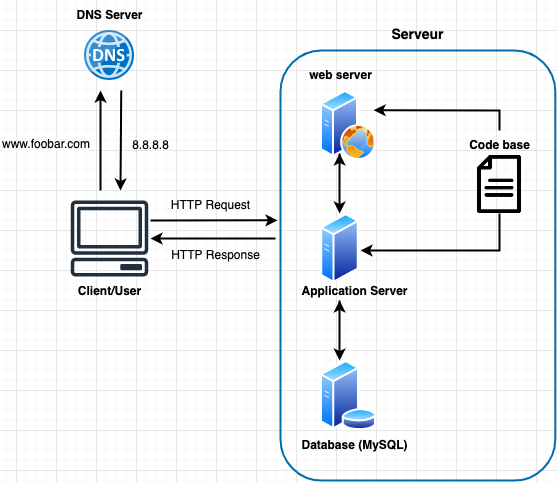

The diagram above was exported from draw.io. Its source (the exported page's mxGraphModel, read from the mxfile embedded in the PNG):
<mxGraphModel dx="954" dy="446" grid="1" gridSize="10" guides="1" tooltips="1" connect="1" arrows="1" fold="1" page="1" pageScale="1" pageWidth="827" pageHeight="1169" math="0" shadow="0">
  <root>
    <mxCell id="0" />
    <mxCell id="1" parent="0" />
    <mxCell id="3BFMi6c1RABXsrC1a9yt-97" value="" style="endArrow=classic;html=1;rounded=0;exitX=0;exitY=0.5;exitDx=0;exitDy=0;entryX=0;entryY=0.5;entryDx=0;entryDy=0;" parent="1" target="3BFMi6c1RABXsrC1a9yt-109" edge="1">
      <mxGeometry width="50" height="50" relative="1" as="geometry">
        <mxPoint x="285" y="515" as="sourcePoint" />
        <mxPoint x="360" y="350" as="targetPoint" />
        <Array as="points">
          <mxPoint x="240" y="515" />
          <mxPoint x="240" y="290" />
        </Array>
      </mxGeometry>
    </mxCell>
    <mxCell id="r0E2VWSYXjfbZ6lUKYk5-1" value="" style="image;sketch=0;aspect=fixed;html=1;points=[];align=center;fontSize=12;image=img/lib/mscae/DNS.svg;" vertex="1" parent="1">
      <mxGeometry x="188" y="160" width="50" height="50" as="geometry" />
    </mxCell>
    <mxCell id="r0E2VWSYXjfbZ6lUKYk5-2" value="" style="sketch=0;outlineConnect=0;fontColor=#232F3E;gradientColor=none;fillColor=#232F3D;strokeColor=none;dashed=0;verticalLabelPosition=bottom;verticalAlign=top;align=center;html=1;fontSize=12;fontStyle=0;aspect=fixed;pointerEvents=1;shape=mxgraph.aws4.client;" vertex="1" parent="1">
      <mxGeometry x="174" y="330" width="78" height="76" as="geometry" />
    </mxCell>
    <mxCell id="r0E2VWSYXjfbZ6lUKYk5-3" value="&lt;b&gt;Client/User&lt;/b&gt;" style="text;html=1;align=center;verticalAlign=middle;resizable=0;points=[];autosize=1;strokeColor=none;fillColor=none;" vertex="1" parent="1">
      <mxGeometry x="168" y="406" width="90" height="30" as="geometry" />
    </mxCell>
    <mxCell id="r0E2VWSYXjfbZ6lUKYk5-4" value="&lt;b&gt;DNS Server&lt;/b&gt;" style="text;html=1;align=center;verticalAlign=middle;resizable=0;points=[];autosize=1;strokeColor=none;fillColor=none;" vertex="1" parent="1">
      <mxGeometry x="168" y="130" width="90" height="30" as="geometry" />
    </mxCell>
    <mxCell id="r0E2VWSYXjfbZ6lUKYk5-5" value="" style="endArrow=classic;html=1;rounded=0;fontStyle=1;fontSize=14;strokeWidth=2;" edge="1" parent="1">
      <mxGeometry width="50" height="50" relative="1" as="geometry">
        <mxPoint x="224.74" y="220" as="sourcePoint" />
        <mxPoint x="224" y="320" as="targetPoint" />
      </mxGeometry>
    </mxCell>
    <mxCell id="r0E2VWSYXjfbZ6lUKYk5-6" value="" style="endArrow=classic;html=1;rounded=0;fontStyle=1;fontSize=18;verticalAlign=top;spacing=5;strokeWidth=2;" edge="1" parent="1">
      <mxGeometry width="50" height="50" relative="1" as="geometry">
        <mxPoint x="204" y="320" as="sourcePoint" />
        <mxPoint x="204" y="220" as="targetPoint" />
      </mxGeometry>
    </mxCell>
    <mxCell id="r0E2VWSYXjfbZ6lUKYk5-7" value="" style="image;aspect=fixed;perimeter=ellipsePerimeter;html=1;align=center;shadow=0;dashed=0;spacingTop=3;image=img/lib/active_directory/web_server.svg;" vertex="1" parent="1">
      <mxGeometry x="424" y="220" width="56" height="70" as="geometry" />
    </mxCell>
    <mxCell id="r0E2VWSYXjfbZ6lUKYk5-8" value="&lt;b&gt;web server&lt;/b&gt;" style="text;html=1;align=center;verticalAlign=middle;resizable=0;points=[];autosize=1;strokeColor=none;fillColor=none;" vertex="1" parent="1">
      <mxGeometry x="398.59999999999997" y="190" width="90" height="30" as="geometry" />
    </mxCell>
    <mxCell id="r0E2VWSYXjfbZ6lUKYk5-9" value="" style="image;aspect=fixed;perimeter=ellipsePerimeter;html=1;align=center;shadow=0;dashed=0;spacingTop=3;image=img/lib/active_directory/generic_server.svg;" vertex="1" parent="1">
      <mxGeometry x="424" y="343" width="39.2" height="70" as="geometry" />
    </mxCell>
    <mxCell id="r0E2VWSYXjfbZ6lUKYk5-10" value="" style="image;aspect=fixed;perimeter=ellipsePerimeter;html=1;align=center;shadow=0;dashed=0;spacingTop=3;image=img/lib/active_directory/database_server.svg;" vertex="1" parent="1">
      <mxGeometry x="423.3" y="490" width="57.4" height="70" as="geometry" />
    </mxCell>
    <mxCell id="r0E2VWSYXjfbZ6lUKYk5-11" value="" style="shape=image;html=1;verticalAlign=top;verticalLabelPosition=bottom;labelBackgroundColor=#ffffff;imageAspect=0;aspect=fixed;image=https://cdn1.iconfinder.com/data/icons/100-basic-for-user-interface/32/74-file-128.png" vertex="1" parent="1">
      <mxGeometry x="574" y="285" width="58" height="58" as="geometry" />
    </mxCell>
    <mxCell id="r0E2VWSYXjfbZ6lUKYk5-12" value="" style="rounded=1;whiteSpace=wrap;html=1;fillStyle=zigzag-line;fillColor=none;strokeWidth=2;strokeColor=#006EAF;fontColor=#ffffff;" vertex="1" parent="1">
      <mxGeometry x="384" y="180" width="274.8" height="430" as="geometry" />
    </mxCell>
    <mxCell id="r0E2VWSYXjfbZ6lUKYk5-13" value="Application Server" style="text;html=1;align=center;verticalAlign=middle;resizable=0;points=[];autosize=1;strokeColor=none;fillColor=none;fontStyle=1" vertex="1" parent="1">
      <mxGeometry x="393" y="406" width="130" height="30" as="geometry" />
    </mxCell>
    <mxCell id="r0E2VWSYXjfbZ6lUKYk5-14" value="&lt;b&gt;Database (MySQL)&lt;/b&gt;" style="text;html=1;align=center;verticalAlign=middle;resizable=0;points=[];autosize=1;strokeColor=none;fillColor=none;" vertex="1" parent="1">
      <mxGeometry x="393" y="560" width="130" height="30" as="geometry" />
    </mxCell>
    <mxCell id="r0E2VWSYXjfbZ6lUKYk5-15" value="&lt;b&gt;Code base&lt;/b&gt;" style="text;html=1;align=center;verticalAlign=middle;resizable=0;points=[];autosize=1;strokeColor=none;fillColor=none;" vertex="1" parent="1">
      <mxGeometry x="563" y="260" width="80" height="30" as="geometry" />
    </mxCell>
    <mxCell id="r0E2VWSYXjfbZ6lUKYk5-16" value="" style="endArrow=classic;startArrow=classic;html=1;rounded=0;strokeWidth=2;" edge="1" parent="1">
      <mxGeometry width="50" height="50" relative="1" as="geometry">
        <mxPoint x="443.1" y="343" as="sourcePoint" />
        <mxPoint x="443.1" y="283" as="targetPoint" />
        <Array as="points">
          <mxPoint x="443.1" y="333" />
          <mxPoint x="443.1" y="323" />
          <mxPoint x="443.1" y="283" />
          <mxPoint x="443.1" y="293" />
        </Array>
      </mxGeometry>
    </mxCell>
    <mxCell id="r0E2VWSYXjfbZ6lUKYk5-17" value="" style="endArrow=classic;startArrow=classic;html=1;rounded=0;strokeWidth=2;" edge="1" parent="1">
      <mxGeometry width="50" height="50" relative="1" as="geometry">
        <mxPoint x="443.1" y="490" as="sourcePoint" />
        <mxPoint x="443.1" y="430" as="targetPoint" />
        <Array as="points">
          <mxPoint x="443.1" y="480" />
          <mxPoint x="443.1" y="470" />
          <mxPoint x="443.1" y="430" />
          <mxPoint x="443.1" y="440" />
        </Array>
      </mxGeometry>
    </mxCell>
    <mxCell id="r0E2VWSYXjfbZ6lUKYk5-18" value="" style="endArrow=classic;html=1;rounded=0;exitX=0.5;exitY=1;exitDx=0;exitDy=0;spacing=2;strokeWidth=2;" edge="1" parent="1" source="r0E2VWSYXjfbZ6lUKYk5-11">
      <mxGeometry width="50" height="50" relative="1" as="geometry">
        <mxPoint x="394" y="390" as="sourcePoint" />
        <mxPoint x="464" y="380" as="targetPoint" />
        <Array as="points">
          <mxPoint x="603" y="380" />
        </Array>
      </mxGeometry>
    </mxCell>
    <mxCell id="r0E2VWSYXjfbZ6lUKYk5-19" value="" style="endArrow=classic;html=1;rounded=0;entryX=1;entryY=0.25;entryDx=0;entryDy=0;strokeWidth=2;" edge="1" parent="1" target="r0E2VWSYXjfbZ6lUKYk5-7">
      <mxGeometry width="50" height="50" relative="1" as="geometry">
        <mxPoint x="603" y="260" as="sourcePoint" />
        <mxPoint x="480" y="240.01" as="targetPoint" />
        <Array as="points">
          <mxPoint x="603" y="240" />
        </Array>
      </mxGeometry>
    </mxCell>
    <mxCell id="r0E2VWSYXjfbZ6lUKYk5-20" value="" style="endArrow=classic;html=1;rounded=0;entryX=-0.011;entryY=0.395;entryDx=0;entryDy=0;entryPerimeter=0;strokeWidth=2;" edge="1" parent="1" target="r0E2VWSYXjfbZ6lUKYk5-12">
      <mxGeometry width="50" height="50" relative="1" as="geometry">
        <mxPoint x="254" y="350" as="sourcePoint" />
        <mxPoint x="444" y="380" as="targetPoint" />
      </mxGeometry>
    </mxCell>
    <mxCell id="r0E2VWSYXjfbZ6lUKYk5-21" value="" style="endArrow=classic;html=1;rounded=0;exitX=-0.018;exitY=0.437;exitDx=0;exitDy=0;exitPerimeter=0;strokeWidth=2;" edge="1" parent="1" source="r0E2VWSYXjfbZ6lUKYk5-12">
      <mxGeometry width="50" height="50" relative="1" as="geometry">
        <mxPoint x="374" y="368" as="sourcePoint" />
        <mxPoint x="254" y="368" as="targetPoint" />
      </mxGeometry>
    </mxCell>
    <mxCell id="r0E2VWSYXjfbZ6lUKYk5-22" value="HTTP Request" style="text;html=1;align=center;verticalAlign=middle;resizable=0;points=[];autosize=1;strokeColor=none;fillColor=none;" vertex="1" parent="1">
      <mxGeometry x="264" y="320" width="100" height="30" as="geometry" />
    </mxCell>
    <mxCell id="r0E2VWSYXjfbZ6lUKYk5-23" value="HTTP Response" style="text;html=1;align=center;verticalAlign=middle;resizable=0;points=[];autosize=1;strokeColor=none;fillColor=none;" vertex="1" parent="1">
      <mxGeometry x="264" y="370" width="110" height="30" as="geometry" />
    </mxCell>
    <mxCell id="r0E2VWSYXjfbZ6lUKYk5-24" value="8.8.8.8" style="text;html=1;align=center;verticalAlign=middle;resizable=0;points=[];autosize=1;strokeColor=none;fillColor=none;" vertex="1" parent="1">
      <mxGeometry x="224" y="260" width="60" height="30" as="geometry" />
    </mxCell>
    <mxCell id="r0E2VWSYXjfbZ6lUKYk5-25" value="Serveur" style="text;html=1;align=center;verticalAlign=middle;resizable=0;points=[];autosize=1;strokeColor=none;fillColor=none;fontStyle=1;fontSize=14;" vertex="1" parent="1">
      <mxGeometry x="481.4" y="150" width="80" height="30" as="geometry" />
    </mxCell>
    <mxCell id="r0E2VWSYXjfbZ6lUKYk5-26" value="&lt;meta charset=&quot;utf-8&quot;&gt;&lt;span style=&quot;color: rgb(0, 0, 0); font-family: Helvetica; font-size: 12px; font-style: normal; font-variant-ligatures: normal; font-variant-caps: normal; font-weight: 400; letter-spacing: normal; text-align: center; text-indent: 0px; text-transform: none; word-spacing: 0px; -webkit-text-stroke-width: 0px; background-color: rgb(251, 251, 251); text-decoration-thickness: initial; text-decoration-style: initial; text-decoration-color: initial; display: inline !important; float: none;&quot;&gt;www.foobar.com&lt;/span&gt;" style="text;whiteSpace=wrap;html=1;" vertex="1" parent="1">
      <mxGeometry x="104" y="260" width="120" height="40" as="geometry" />
    </mxCell>
  </root>
</mxGraphModel>